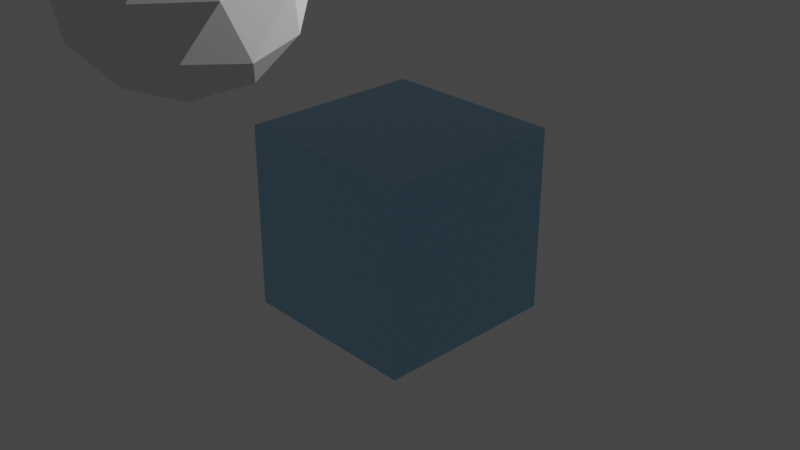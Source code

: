 # Source: Chapter35Start.blend  (saved by Blender 3.3.6; exported with 4.5.12 LTS)
import bpy
from mathutils import Matrix  # noqa: F401  (used for matrix-valued properties, if any)

bpy.ops.wm.read_factory_settings(use_empty=True)
scene = bpy.context.scene
scene.name = 'Scene'

# ---- collections
col_collection = bpy.data.collections.new('Collection'); scene.collection.children.link(col_collection)

# ---- materials (node trees are filled in below, after node groups)
mat_metallic = bpy.data.materials.new('Metallic')
mat_metallic.use_transparent_shadow = False

# ---- node groups
ng_chapter35 = bpy.data.node_groups.new('Chapter35', 'GeometryNodeTree')
_s = ng_chapter35.interface.new_socket(name='Geometry', in_out='OUTPUT', socket_type='NodeSocketGeometry')
_s = ng_chapter35.interface.new_socket(name='Geometry', in_out='INPUT', socket_type='NodeSocketGeometry')
ng_chapter35.is_modifier = True
_N = ng_chapter35.nodes; _L = ng_chapter35.links
n0 = _N.new('NodeGroupInput'); n0.name = 'Group Input'; n0.location = (78, 243)
n0.label = 'Group Input(1)'
n1 = _N.new('NodeGroupOutput'); n1.name = 'Group Output'; n1.location = (468, 242)
n1.label = 'Group Output(2)'
n2 = _N.new('ShaderNodeMath'); n2.name = 'Math'; n2.location = (-110, 115)
n2.label = 'Math(7)'
n2.width = 155
n3 = _N.new('GeometryNodeVolumeCube'); n3.name = 'Volume Cube'; n3.location = (84, 118)
n3.label = 'Volume Cube(3)'
n4 = _N.new('GeometryNodeProximity'); n4.name = 'Geometry Proximity.001'; n4.location = (-340, 115)
n4.label = 'Geometry Proximity(6)'
n4.width = 162
n5 = _N.new('NodeGroupInput'); n5.name = 'Group Input.001'; n5.location = (-509, 100)
n5.label = 'Group Input(5)'
n6 = _N.new('GeometryNodeProximity'); n6.name = 'Geometry Proximity'; n6.location = (-110, -56)
n6.label = 'Geometry Proximity(9)'
n6.width = 155
n7 = _N.new('GeometryNodeObjectInfo'); n7.name = 'Object Info'; n7.location = (-315, -43)
n7.label = 'Object Info(8)'
n8 = _N.new('GeometryNodeVolumeToMesh'); n8.name = 'Volume to Mesh'; n8.location = (259, 116)
n8.label = 'Volume to Mesh(4)'
n9 = _N.new('GeometryNodeSetShadeSmooth'); n9.name = 'Set Shade Smooth'; n9.location = (253, -52)
n9.label = 'Set Shade Smooth(10)'
n9.width = 149
n10 = _N.new('GeometryNodeSetMaterial'); n10.name = 'Set Material'; n10.location = (488, 115)
n10.label = 'Set Material(11)'
_L.new(n0.outputs[0], n1.inputs[0])
n1.is_active_output = True

# ---- material node trees
mat_metallic.use_nodes = True; mat_metallic.node_tree.nodes.clear()
_N = mat_metallic.node_tree.nodes; _L = mat_metallic.node_tree.links
n0 = _N.new('ShaderNodeBsdfPrincipled'); n0.name = 'Principled BSDF'; n0.location = (-144, 297)
n0.distribution = 'GGX'
n0.subsurface_method = 'RANDOM_WALK_SKIN'
n0.inputs[0].default_value = (0.3464, 0.5842, 0.8, 1.0)
n0.inputs[1].default_value = 1.0
n0.inputs[2].default_value = 0.0
n0.inputs[3].default_value = 1.45
n0.inputs[13].default_value = 1.0
n0.inputs[27].default_value = (0.0, 0.0, 0.0, 1.0)
n0.inputs[28].default_value = 1.0
n1 = _N.new('ShaderNodeOutputMaterial'); n1.name = 'Material Output'; n1.location = (146, 297)
_L.new(n0.outputs[0], n1.inputs[0])
n1.is_active_output = True

# ---- world
world_world = bpy.data.worlds.new('World'); scene.world = world_world
world_world.use_nodes = True; world_world.node_tree.nodes.clear()
_N = world_world.node_tree.nodes; _L = world_world.node_tree.links
n0 = _N.new('ShaderNodeOutputWorld'); n0.name = 'World Output'; n0.location = (300, 300)
n1 = _N.new('ShaderNodeBackground'); n1.name = 'Background'; n1.location = (10, 300)
n1.inputs[0].default_value = (0.05088, 0.05088, 0.05088, 1.0)
_L.new(n1.outputs[0], n0.inputs[0])
n0.is_active_output = True
world_world.color = (0.05088, 0.05088, 0.05088)
world_world.use_sun_shadow = False
world_world.sun_shadow_jitter_overblur = 0.0

# ---- cameras
cam_camera = bpy.data.cameras.new('Camera')
cam_camera.clip_end = 100.0
cam_camera.ortho_scale = 7.314

# ---- lights
light_light = bpy.data.lights.new('Light', 'POINT')
light_light.transmission_factor = 0.0
light_light.energy = 1000.0
light_light.shadow_soft_size = 0.1
light_light.shadow_maximum_resolution = 0.006
light_light.use_absolute_resolution = True

# ---- meshes
me_icosphere = bpy.data.meshes.new('Icosphere')
me_icosphere.from_pydata([(0.0, 0.0, -1.0), (0.7236, -0.5257, -0.4472), (-0.2764, -0.8506, -0.4472), (-0.8944, 0.0, -0.4472), (-0.2764, 0.8506, -0.4472), (0.7236, 0.5257, -0.4472), (0.2764, -0.8506, 0.4472), (-0.7236, -0.5257, 0.4472), (-0.7236, 0.5257, 0.4472), (0.2764, 0.8506, 0.4472), (0.8944, 0.0, 0.4472), (0.0, 0.0, 1.0), (-0.1625, -0.5, -0.8507), (0.4253, -0.309, -0.8507), (0.2629, -0.809, -0.5257), (0.8506, 0.0, -0.5257), (0.4253, 0.309, -0.8507), (-0.5257, 0.0, -0.8507), (-0.6882, -0.5, -0.5257), (-0.1625, 0.5, -0.8507), (-0.6882, 0.5, -0.5257), (0.2629, 0.809, -0.5257), (0.9511, -0.309, 0.0), (0.9511, 0.309, 0.0), (0.0, -1.0, 0.0), (0.5878, -0.809, 0.0), (-0.9511, -0.309, 0.0), (-0.5878, -0.809, 0.0), (-0.5878, 0.809, 0.0), (-0.9511, 0.309, 0.0), (0.5878, 0.809, 0.0), (0.0, 1.0, 0.0), (0.6882, -0.5, 0.5257), (-0.2629, -0.809, 0.5257), (-0.8506, 0.0, 0.5257), (-0.2629, 0.809, 0.5257), (0.6882, 0.5, 0.5257), (0.1625, -0.5, 0.8507), (0.5257, 0.0, 0.8507), (-0.4253, -0.309, 0.8507), (-0.4253, 0.309, 0.8507), (0.1625, 0.5, 0.8507)], [], [(0, 13, 12), (1, 13, 15), (0, 12, 17), (0, 17, 19), (0, 19, 16), (1, 15, 22), (2, 14, 24), (3, 18, 26), (4, 20, 28), (5, 21, 30), (1, 22, 25), (2, 24, 27), (3, 26, 29), (4, 28, 31), (5, 30, 23), (6, 32, 37), (7, 33, 39), (8, 34, 40), (9, 35, 41), (10, 36, 38), (38, 41, 11), (38, 36, 41), (36, 9, 41), (41, 40, 11), (41, 35, 40), (35, 8, 40), (40, 39, 11), (40, 34, 39), (34, 7, 39), (39, 37, 11), (39, 33, 37), (33, 6, 37), (37, 38, 11), (37, 32, 38), (32, 10, 38), (23, 36, 10), (23, 30, 36), (30, 9, 36), (31, 35, 9), (31, 28, 35), (28, 8, 35), (29, 34, 8), (29, 26, 34), (26, 7, 34), (27, 33, 7), (27, 24, 33), (24, 6, 33), (25, 32, 6), (25, 22, 32), (22, 10, 32), (30, 31, 9), (30, 21, 31), (21, 4, 31), (28, 29, 8), (28, 20, 29), (20, 3, 29), (26, 27, 7), (26, 18, 27), (18, 2, 27), (24, 25, 6), (24, 14, 25), (14, 1, 25), (22, 23, 10), (22, 15, 23), (15, 5, 23), (16, 21, 5), (16, 19, 21), (19, 4, 21), (19, 20, 4), (19, 17, 20), (17, 3, 20), (17, 18, 3), (17, 12, 18), (12, 2, 18), (15, 16, 5), (15, 13, 16), (13, 0, 16), (12, 14, 2), (12, 13, 14), (13, 1, 14)])
_uv = me_icosphere.uv_layers.new(name='UVMap')
_uv.uv.foreach_set('vector', [0.1818, 0.0, 0.2273, 0.07873, 0.1364, 0.07873, 0.2727, 0.1575, 0.3182, 0.07873, 0.3636, 0.1575, 0.9091, 0.0, 0.9545, 0.07873, 0.8636, 0.07873, 0.7273, 0.0, 0.7727, 0.07873, 0.6818, 0.07873, 0.5455, 0.0, 0.5909, 0.07873, 0.5, 0.07873, 0.2727, 0.1575, 0.3636, 0.1575, 0.3182, 0.2362, 0.09091, 0.1575, 0.1818, 0.1575, 0.1364, 0.2362, 0.8182, 0.1575, 0.9091, 0.1575, 0.8636, 0.2362, 0.6364, 0.1575, 0.7273, 0.1575, 0.6818, 0.2362, 0.4545, 0.1575, 0.5455, 0.1575, 0.5, 0.2362, 0.2727, 0.1575, 0.3182, 0.2362, 0.2273, 0.2362, 0.09091, 0.1575, 0.1364, 0.2362, 0.04546, 0.2362, 0.8182, 0.1575, 0.8636, 0.2362, 0.7727, 0.2362, 0.6364, 0.1575, 0.6818, 0.2362, 0.5909, 0.2362, 0.4545, 0.1575, 0.5, 0.2362, 0.4091, 0.2362, 0.1818, 0.3149, 0.2727, 0.3149, 0.2273, 0.3937, 0.0, 0.3149, 0.09091, 0.3149, 0.04546, 0.3937, 0.7273, 0.3149, 0.8182, 0.3149, 0.7727, 0.3937, 0.5455, 0.3149, 0.6364, 0.3149, 0.5909, 0.3937, 0.3636, 0.3149, 0.4545, 0.3149, 0.4091, 0.3937, 0.4091, 0.3937, 0.5, 0.3937, 0.4545, 0.4724, 0.4091, 0.3937, 0.4545, 0.3149, 0.5, 0.3937, 0.4545, 0.3149, 0.5455, 0.3149, 0.5, 0.3937, 0.5909, 0.3937, 0.6818, 0.3937, 0.6364, 0.4724, 0.5909, 0.3937, 0.6364, 0.3149, 0.6818, 0.3937, 0.6364, 0.3149, 0.7273, 0.3149, 0.6818, 0.3937, 0.7727, 0.3937, 0.8636, 0.3937, 0.8182, 0.4724, 0.7727, 0.3937, 0.8182, 0.3149, 0.8636, 0.3937, 0.8182, 0.3149, 0.9091, 0.3149, 0.8636, 0.3937, 0.04546, 0.3937, 0.1364, 0.3937, 0.09091, 0.4724, 0.04546, 0.3937, 0.09091, 0.3149, 0.1364, 0.3937, 0.09091, 0.3149, 0.1818, 0.3149, 0.1364, 0.3937, 0.2273, 0.3937, 0.3182, 0.3937, 0.2727, 0.4724, 0.2273, 0.3937, 0.2727, 0.3149, 0.3182, 0.3937, 0.2727, 0.3149, 0.3636, 0.3149, 0.3182, 0.3937, 0.4091, 0.2362, 0.4545, 0.3149, 0.3636, 0.3149, 0.4091, 0.2362, 0.5, 0.2362, 0.4545, 0.3149, 0.5, 0.2362, 0.5455, 0.3149, 0.4545, 0.3149, 0.5909, 0.2362, 0.6364, 0.3149, 0.5455, 0.3149, 0.5909, 0.2362, 0.6818, 0.2362, 0.6364, 0.3149, 0.6818, 0.2362, 0.7273, 0.3149, 0.6364, 0.3149, 0.7727, 0.2362, 0.8182, 0.3149, 0.7273, 0.3149, 0.7727, 0.2362, 0.8636, 0.2362, 0.8182, 0.3149, 0.8636, 0.2362, 0.9091, 0.3149, 0.8182, 0.3149, 0.04546, 0.2362, 0.09091, 0.3149, 0.0, 0.3149, 0.04546, 0.2362, 0.1364, 0.2362, 0.09091, 0.3149, 0.1364, 0.2362, 0.1818, 0.3149, 0.09091, 0.3149, 0.2273, 0.2362, 0.2727, 0.3149, 0.1818, 0.3149, 0.2273, 0.2362, 0.3182, 0.2362, 0.2727, 0.3149, 0.3182, 0.2362, 0.3636, 0.3149, 0.2727, 0.3149, 0.5, 0.2362, 0.5909, 0.2362, 0.5455, 0.3149, 0.5, 0.2362, 0.5455, 0.1575, 0.5909, 0.2362, 0.5455, 0.1575, 0.6364, 0.1575, 0.5909, 0.2362, 0.6818, 0.2362, 0.7727, 0.2362, 0.7273, 0.3149, 0.6818, 0.2362, 0.7273, 0.1575, 0.7727, 0.2362, 0.7273, 0.1575, 0.8182, 0.1575, 0.7727, 0.2362, 0.8636, 0.2362, 0.9545, 0.2362, 0.9091, 0.3149, 0.8636, 0.2362, 0.9091, 0.1575, 0.9545, 0.2362, 0.9091, 0.1575, 1.0, 0.1575, 0.9545, 0.2362, 0.1364, 0.2362, 0.2273, 0.2362, 0.1818, 0.3149, 0.1364, 0.2362, 0.1818, 0.1575, 0.2273, 0.2362, 0.1818, 0.1575, 0.2727, 0.1575, 0.2273, 0.2362, 0.3182, 0.2362, 0.4091, 0.2362, 0.3636, 0.3149, 0.3182, 0.2362, 0.3636, 0.1575, 0.4091, 0.2362, 0.3636, 0.1575, 0.4545, 0.1575, 0.4091, 0.2362, 0.5, 0.07873, 0.5455, 0.1575, 0.4545, 0.1575, 0.5, 0.07873, 0.5909, 0.07873, 0.5455, 0.1575, 0.5909, 0.07873, 0.6364, 0.1575, 0.5455, 0.1575, 0.6818, 0.07873, 0.7273, 0.1575, 0.6364, 0.1575, 0.6818, 0.07873, 0.7727, 0.07873, 0.7273, 0.1575, 0.7727, 0.07873, 0.8182, 0.1575, 0.7273, 0.1575, 0.8636, 0.07873, 0.9091, 0.1575, 0.8182, 0.1575, 0.8636, 0.07873, 0.9545, 0.07873, 0.9091, 0.1575, 0.9545, 0.07873, 1.0, 0.1575, 0.9091, 0.1575, 0.3636, 0.1575, 0.4091, 0.07873, 0.4545, 0.1575, 0.3636, 0.1575, 0.3182, 0.07873, 0.4091, 0.07873, 0.3182, 0.07873, 0.3636, 0.0, 0.4091, 0.07873, 0.1364, 0.07873, 0.1818, 0.1575, 0.09091, 0.1575, 0.1364, 0.07873, 0.2273, 0.07873, 0.1818, 0.1575, 0.2273, 0.07873, 0.2727, 0.1575, 0.1818, 0.1575])
me_icosphere.update()
me_cube_002 = bpy.data.meshes.new('Cube.002')
me_cube_002.from_pydata([(-1.0, -1.0, -1.0), (-1.0, -1.0, 1.0), (-1.0, 1.0, -1.0), (-1.0, 1.0, 1.0), (1.0, -1.0, -1.0), (1.0, -1.0, 1.0), (1.0, 1.0, -1.0), (1.0, 1.0, 1.0)], [], [(0, 1, 3, 2), (2, 3, 7, 6), (6, 7, 5, 4), (4, 5, 1, 0), (2, 6, 4, 0), (7, 3, 1, 5)])
_uv = me_cube_002.uv_layers.new(name='UVMap')
_uv.uv.foreach_set('vector', [0.375, 0.0, 0.625, 0.0, 0.625, 0.25, 0.375, 0.25, 0.375, 0.25, 0.625, 0.25, 0.625, 0.5, 0.375, 0.5, 0.375, 0.5, 0.625, 0.5, 0.625, 0.75, 0.375, 0.75, 0.375, 0.75, 0.625, 0.75, 0.625, 1.0, 0.375, 1.0, 0.125, 0.5, 0.375, 0.5, 0.375, 0.75, 0.125, 0.75, 0.625, 0.5, 0.875, 0.5, 0.875, 0.75, 0.625, 0.75])
me_cube_002.materials.append(mat_metallic)
me_cube_002.update()

# ---- objects
ob_light = bpy.data.objects.new('Light', light_light)
ob_camera = bpy.data.objects.new('Camera', cam_camera)
ob_icosphere = bpy.data.objects.new('Icosphere', me_icosphere)
ob_chapter35 = bpy.data.objects.new('Chapter35', me_cube_002)

# ---- transforms, parenting, visibility, modifiers, constraints
ob_light.location = (4.076, 1.005, 5.904)
ob_light.rotation_euler = (0.6503, 0.05522, 1.866)
ob_light.lock_rotations_4d = False
ob_light.empty_display_type = 'ARROWS'
ob_light.color = (0.0, 0.0, 0.0, 0.0)
ob_light.lineart.crease_threshold = 0.0
ob_camera.location = (7.359, -6.926, 4.958)
ob_camera.rotation_euler = (1.109, 0.0, 0.8149)
ob_camera.lock_rotations_4d = False
ob_camera.empty_display_type = 'ARROWS'
ob_camera.color = (0.0, 0.0, 0.0, 0.0)
ob_camera.display_type = 'WIRE'
ob_camera.lineart.crease_threshold = 0.0
ob_icosphere.location = (0.3, -2.5, 3.0)
ob_icosphere.lock_location = (True, True, True)
ob_chapter35.location = (0.0, 0.0, 0.0)
_m = ob_chapter35.modifiers.new('GeometryNodes', 'NODES')
_m.node_group = ng_chapter35

# ---- collection membership
col_collection.objects.link(ob_light)
col_collection.objects.link(ob_camera)
col_collection.objects.link(ob_icosphere)
col_collection.objects.link(ob_chapter35)

# ---- scene / render settings (as saved in the file)
scene.camera = ob_camera
scene.frame_start = 1; scene.frame_end = 250; scene.frame_set(47)
scene.render.engine = 'BLENDER_EEVEE_NEXT'
scene.cycles.sampling_pattern = 'TABULATED_SOBOL'
scene.cycles.use_light_tree = False
scene.eevee.use_gtao = True
scene.eevee.use_raytracing = True
scene.view_settings.view_transform = 'Filmic'
bpy.context.view_layer.update()
